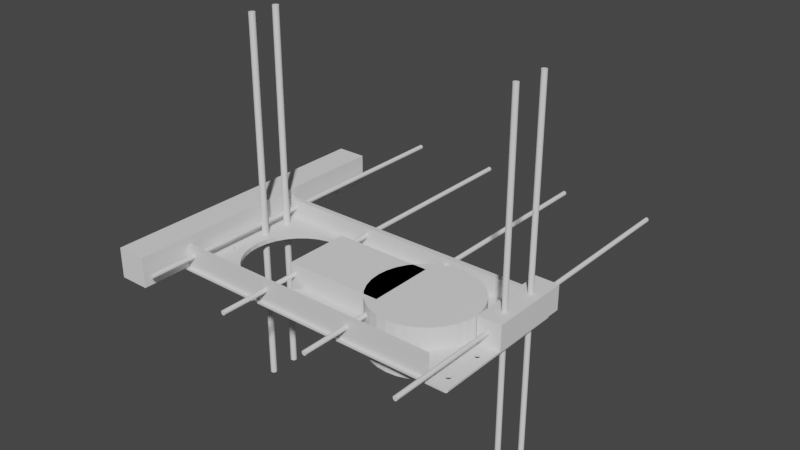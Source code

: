 # Source: centerconsoletop.blend  (saved by Blender 3.4.6; exported with 4.5.12 LTS)
import bpy
from mathutils import Matrix  # noqa: F401  (used for matrix-valued properties, if any)

bpy.ops.wm.read_factory_settings(use_empty=True)
scene = bpy.context.scene
scene.name = 'Scene'

# ---- collections
col_collection = bpy.data.collections.new('Collection'); scene.collection.children.link(col_collection)

# ---- materials (node trees are filled in below, after node groups)
mat_material = bpy.data.materials.new('Material')
mat_material.alpha_threshold = 0.0
mat_material.use_transparent_shadow = False
mat_material.line_color = (0.0, 0.0, 0.0, 1.0)

# ---- material node trees
mat_material.use_nodes = True; mat_material.node_tree.nodes.clear()
_N = mat_material.node_tree.nodes; _L = mat_material.node_tree.links
n0 = _N.new('ShaderNodeOutputMaterial'); n0.name = 'Material Output'; n0.location = (300, 300)
n1 = _N.new('ShaderNodeBsdfPrincipled'); n1.name = 'Principled BSDF'; n1.location = (10, 300)
n1.distribution = 'GGX'
n1.subsurface_method = 'RANDOM_WALK_SKIN'
n1.inputs[2].default_value = 0.4
n1.inputs[3].default_value = 1.45
n1.inputs[27].default_value = (0.0, 0.0, 0.0, 1.0)
n1.inputs[28].default_value = 1.0
_L.new(n1.outputs[0], n0.inputs[0])
n0.is_active_output = True

# ---- world
world_world = bpy.data.worlds.new('World'); scene.world = world_world
world_world.use_nodes = True; world_world.node_tree.nodes.clear()
_N = world_world.node_tree.nodes; _L = world_world.node_tree.links
n0 = _N.new('ShaderNodeOutputWorld'); n0.name = 'World Output'; n0.location = (300, 300)
n1 = _N.new('ShaderNodeBackground'); n1.name = 'Background'; n1.location = (10, 300)
n1.inputs[0].default_value = (0.05088, 0.05088, 0.05088, 1.0)
_L.new(n1.outputs[0], n0.inputs[0])
n0.is_active_output = True
world_world.color = (0.05088, 0.05088, 0.05088)
world_world.use_sun_shadow = False
world_world.sun_shadow_jitter_overblur = 0.0

# ---- meshes
me_cube = bpy.data.meshes.new('Cube')
me_cube.from_pydata([(1.975, 2.0, 0.2502), (1.975, 2.0, -0.2), (2.0, 0.0, 1.2), (2.0, 0.0, -0.2), (0.0, 2.0, 0.2502), (0.0, 2.0, -0.2), (0.0, 0.0, 1.2), (0.0, 0.0, -0.2), (0.0, 1.757, -0.2), (2.0, 1.768, 1.2), (0.0, 1.768, 1.2), (2.0, 1.757, -0.2), (0.0, 1.987, 0.4), (1.993, 1.987, -0.2), (0.0, 1.987, -0.2), (1.993, 1.987, 0.4), (0.0, 1.97, -0.2), (2.0, 1.909, 0.4), (4.768e-07, 1.909, 0.4), (2.0, 1.97, -0.2), (0.0, 1.987, 0.4065), (0.0, 2.0, 0.4065), (1.975, 2.0, 0.4065), (2.0, 1.909, 7.2), (2.0, 1.768, 7.2), (0.0, 1.768, 7.2), (1.993, 1.987, 0.4065), (4.768e-07, 1.909, 7.2), (1.908, 2.0, -0.2), (1.908, 0.0, 1.2), (1.908, 0.0, -0.2), (1.908, 2.0, 0.2502), (1.908, 1.757, -0.2), (1.908, 1.768, 1.2), (1.908, 1.987, -0.2), (1.908, 1.97, -0.2), (1.908, 1.987, 0.4), (1.908, 1.909, 0.4), (1.908, 2.0, 0.4065), (1.908, 1.768, 7.2), (1.908, 1.987, 0.4065), (1.908, 1.909, 7.2)], [], [(33, 10, 6, 29), (30, 29, 6, 7), (14, 12, 4, 5), (32, 11, 3, 30), (11, 9, 2, 3), (28, 31, 0, 1), (19, 17, 9, 11), (35, 19, 11, 32), (7, 6, 10, 8), (28, 1, 13, 34), (1, 0, 15, 13), (16, 18, 12, 14), (8, 10, 18, 16), (34, 13, 19, 35), (13, 15, 17, 19), (18, 10, 25, 27), (37, 17, 15, 36), (4, 12, 20, 21), (40, 26, 22, 38), (41, 27, 25, 39), (36, 15, 26, 40), (15, 0, 22, 26), (31, 4, 21, 38), (33, 9, 24, 39), (37, 18, 27, 41), (9, 17, 23, 24), (17, 37, 41, 23), (10, 33, 39, 25), (0, 31, 38, 22), (12, 36, 40, 20), (23, 41, 39, 24), (20, 40, 38, 21), (18, 37, 36, 12), (14, 34, 35, 16), (5, 28, 34, 14), (16, 35, 32, 8), (5, 4, 31, 28), (8, 32, 30, 7), (3, 2, 29, 30), (9, 33, 29, 2)])
_uv = me_cube.uv_layers.new(name='UVMap')
_uv.uv.foreach_set('vector', [0.6365, 0.625, 0.875, 0.625, 0.875, 0.75, 0.6365, 0.75, 0.375, 0.7615, 0.625, 0.7615, 0.625, 1.0, 0.375, 1.0, 0.375, 0.2144, 0.625, 0.2144, 0.625, 0.25, 0.375, 0.25, 0.3635, 0.625, 0.375, 0.625, 0.375, 0.75, 0.3635, 0.75, 0.375, 0.625, 0.625, 0.625, 0.625, 0.75, 0.375, 0.75, 0.375, 0.4885, 0.625, 0.4885, 0.625, 0.5, 0.375, 0.5, 0.375, 0.5673, 0.625, 0.5673, 0.625, 0.625, 0.375, 0.625, 0.3635, 0.5673, 0.375, 0.5673, 0.375, 0.625, 0.3635, 0.625, 0.375, 0.0, 0.625, 0.0, 0.625, 0.125, 0.375, 0.125, 0.3635, 0.5, 0.375, 0.5, 0.375, 0.5356, 0.3635, 0.5356, 0.375, 0.5, 0.625, 0.5, 0.625, 0.5356, 0.375, 0.5356, 0.375, 0.1827, 0.625, 0.1827, 0.625, 0.2144, 0.375, 0.2144, 0.375, 0.125, 0.625, 0.125, 0.625, 0.1827, 0.375, 0.1827, 0.3635, 0.5356, 0.375, 0.5356, 0.375, 0.5673, 0.3635, 0.5673, 0.375, 0.5356, 0.625, 0.5356, 0.625, 0.5673, 0.375, 0.5673, 0.625, 0.1827, 0.625, 0.125, 0.625, 0.125, 0.625, 0.1827, 0.625, 0.5496, 0.625, 0.5673, 0.625, 0.5356, 0.625, 0.5209, 0.625, 0.25, 0.625, 0.2144, 0.625, 0.2144, 0.625, 0.25, 0.625, 0.5209, 0.625, 0.5356, 0.625, 0.5, 0.625, 0.4885, 0.625, 0.5496, 0.625, 0.1827, 0.625, 0.125, 0.625, 0.602, 0.625, 0.5209, 0.625, 0.5356, 0.625, 0.5356, 0.625, 0.5209, 0.625, 0.5356, 0.625, 0.5, 0.625, 0.5, 0.625, 0.5356, 0.625, 0.4885, 0.625, 0.25, 0.625, 0.25, 0.625, 0.4885, 0.6365, 0.625, 0.625, 0.625, 0.625, 0.625, 0.6365, 0.625, 0.625, 0.5496, 0.625, 0.1827, 0.625, 0.1827, 0.625, 0.5496, 0.625, 0.625, 0.625, 0.5673, 0.625, 0.5673, 0.625, 0.625, 0.625, 0.5673, 0.625, 0.5496, 0.625, 0.5496, 0.625, 0.5673, 0.875, 0.625, 0.6365, 0.625, 0.6365, 0.625, 0.875, 0.625, 0.625, 0.5, 0.625, 0.4885, 0.625, 0.4885, 0.625, 0.5, 0.625, 0.2144, 0.625, 0.5209, 0.625, 0.5209, 0.625, 0.2144, 0.625, 0.5673, 0.625, 0.5496, 0.625, 0.602, 0.625, 0.625, 0.625, 0.2144, 0.625, 0.5209, 0.625, 0.4885, 0.625, 0.25, 0.625, 0.1827, 0.625, 0.5496, 0.625, 0.5209, 0.625, 0.2144, 0.125, 0.5356, 0.3635, 0.5356, 0.3635, 0.5673, 0.125, 0.5673, 0.125, 0.5, 0.3635, 0.5, 0.3635, 0.5356, 0.125, 0.5356, 0.125, 0.5673, 0.3635, 0.5673, 0.3635, 0.625, 0.125, 0.625, 0.375, 0.25, 0.625, 0.25, 0.625, 0.4885, 0.375, 0.4885, 0.125, 0.625, 0.3635, 0.625, 0.3635, 0.75, 0.125, 0.75, 0.375, 0.75, 0.625, 0.75, 0.625, 0.7615, 0.375, 0.7615, 0.625, 0.625, 0.6365, 0.625, 0.6365, 0.75, 0.625, 0.75])
me_cube.materials.append(mat_material)
me_cube.use_mirror_vertex_groups = False
me_cube.update()
me_cylinder = bpy.data.meshes.new('Cylinder')
me_cylinder.from_pydata([(0.0, 1.0, -1.0), (0.0, 1.0, 1.0), (0.1951, 0.9808, -1.0), (0.1951, 0.9808, 1.0), (0.3827, 0.9239, -1.0), (0.3827, 0.9239, 1.0), (0.5556, 0.8315, -1.0), (0.5556, 0.8315, 1.0), (0.7071, 0.7071, -1.0), (0.7071, 0.7071, 1.0), (0.8315, 0.5556, -1.0), (0.8315, 0.5556, 1.0), (0.9239, 0.3827, -1.0), (0.9239, 0.3827, 1.0), (0.9808, 0.1951, -1.0), (0.9808, 0.1951, 1.0), (1.0, -4.371e-08, -1.0), (1.0, -4.371e-08, 1.0), (0.9808, -0.1951, -1.0), (0.9808, -0.1951, 1.0), (0.9239, -0.3827, -1.0), (0.9239, -0.3827, 1.0), (0.8315, -0.5556, -1.0), (0.8315, -0.5556, 1.0), (0.7071, -0.7071, -1.0), (0.7071, -0.7071, 1.0), (0.5556, -0.8315, -1.0), (0.5556, -0.8315, 1.0), (0.3827, -0.9239, -1.0), (0.3827, -0.9239, 1.0), (0.1951, -0.9808, -1.0), (0.1951, -0.9808, 1.0), (-8.742e-08, -1.0, -1.0), (-8.742e-08, -1.0, 1.0), (-0.1951, -0.9808, -1.0), (-0.1951, -0.9808, 1.0), (-0.3827, -0.9239, -1.0), (-0.3827, -0.9239, 1.0), (-0.5556, -0.8315, -1.0), (-0.5556, -0.8315, 1.0), (-0.7071, -0.7071, -1.0), (-0.7071, -0.7071, 1.0), (-0.8315, -0.5556, -1.0), (-0.8315, -0.5556, 1.0), (-0.9239, -0.3827, -1.0), (-0.9239, -0.3827, 1.0), (-0.9808, -0.1951, -1.0), (-0.9808, -0.1951, 1.0), (-1.0, 1.192e-08, -1.0), (-1.0, 1.192e-08, 1.0), (-0.9808, 0.1951, -1.0), (-0.9808, 0.1951, 1.0), (-0.9239, 0.3827, -1.0), (-0.9239, 0.3827, 1.0), (-0.8315, 0.5556, -1.0), (-0.8315, 0.5556, 1.0), (-0.7071, 0.7071, -1.0), (-0.7071, 0.7071, 1.0), (-0.5556, 0.8315, -1.0), (-0.5556, 0.8315, 1.0), (-0.3827, 0.9239, -1.0), (-0.3827, 0.9239, 1.0), (-0.1951, 0.9808, -1.0), (-0.1951, 0.9808, 1.0)], [], [(0, 1, 3, 2), (2, 3, 5, 4), (4, 5, 7, 6), (6, 7, 9, 8), (8, 9, 11, 10), (10, 11, 13, 12), (12, 13, 15, 14), (14, 15, 17, 16), (16, 17, 19, 18), (18, 19, 21, 20), (20, 21, 23, 22), (22, 23, 25, 24), (24, 25, 27, 26), (26, 27, 29, 28), (28, 29, 31, 30), (30, 31, 33, 32), (32, 33, 35, 34), (34, 35, 37, 36), (36, 37, 39, 38), (38, 39, 41, 40), (40, 41, 43, 42), (42, 43, 45, 44), (44, 45, 47, 46), (46, 47, 49, 48), (48, 49, 51, 50), (50, 51, 53, 52), (52, 53, 55, 54), (54, 55, 57, 56), (56, 57, 59, 58), (58, 59, 61, 60), (3, 1, 63, 61, 59, 57, 55, 53, 51, 49, 47, 45, 43, 41, 39, 37, 35, 33, 31, 29, 27, 25, 23, 21, 19, 17, 15, 13, 11, 9, 7, 5), (60, 61, 63, 62), (62, 63, 1, 0), (0, 2, 4, 6, 8, 10, 12, 14, 16, 18, 20, 22, 24, 26, 28, 30, 32, 34, 36, 38, 40, 42, 44, 46, 48, 50, 52, 54, 56, 58, 60, 62)])
_uv = me_cylinder.uv_layers.new(name='UVMap')
_uv.uv.foreach_set('vector', [1.0, 0.5, 1.0, 1.0, 0.9688, 1.0, 0.9688, 0.5, 0.9688, 0.5, 0.9688, 1.0, 0.9375, 1.0, 0.9375, 0.5, 0.9375, 0.5, 0.9375, 1.0, 0.9062, 1.0, 0.9062, 0.5, 0.9062, 0.5, 0.9062, 1.0, 0.875, 1.0, 0.875, 0.5, 0.875, 0.5, 0.875, 1.0, 0.8438, 1.0, 0.8438, 0.5, 0.8438, 0.5, 0.8438, 1.0, 0.8125, 1.0, 0.8125, 0.5, 0.8125, 0.5, 0.8125, 1.0, 0.7812, 1.0, 0.7812, 0.5, 0.7812, 0.5, 0.7812, 1.0, 0.75, 1.0, 0.75, 0.5, 0.75, 0.5, 0.75, 1.0, 0.7188, 1.0, 0.7188, 0.5, 0.7188, 0.5, 0.7188, 1.0, 0.6875, 1.0, 0.6875, 0.5, 0.6875, 0.5, 0.6875, 1.0, 0.6562, 1.0, 0.6562, 0.5, 0.6562, 0.5, 0.6562, 1.0, 0.625, 1.0, 0.625, 0.5, 0.625, 0.5, 0.625, 1.0, 0.5938, 1.0, 0.5938, 0.5, 0.5938, 0.5, 0.5938, 1.0, 0.5625, 1.0, 0.5625, 0.5, 0.5625, 0.5, 0.5625, 1.0, 0.5312, 1.0, 0.5312, 0.5, 0.5312, 0.5, 0.5312, 1.0, 0.5, 1.0, 0.5, 0.5, 0.5, 0.5, 0.5, 1.0, 0.4688, 1.0, 0.4688, 0.5, 0.4688, 0.5, 0.4688, 1.0, 0.4375, 1.0, 0.4375, 0.5, 0.4375, 0.5, 0.4375, 1.0, 0.4062, 1.0, 0.4062, 0.5, 0.4062, 0.5, 0.4062, 1.0, 0.375, 1.0, 0.375, 0.5, 0.375, 0.5, 0.375, 1.0, 0.3438, 1.0, 0.3438, 0.5, 0.3438, 0.5, 0.3438, 1.0, 0.3125, 1.0, 0.3125, 0.5, 0.3125, 0.5, 0.3125, 1.0, 0.2812, 1.0, 0.2812, 0.5, 0.2812, 0.5, 0.2812, 1.0, 0.25, 1.0, 0.25, 0.5, 0.25, 0.5, 0.25, 1.0, 0.2188, 1.0, 0.2188, 0.5, 0.2188, 0.5, 0.2188, 1.0, 0.1875, 1.0, 0.1875, 0.5, 0.1875, 0.5, 0.1875, 1.0, 0.1562, 1.0, 0.1562, 0.5, 0.1562, 0.5, 0.1562, 1.0, 0.125, 1.0, 0.125, 0.5, 0.125, 0.5, 0.125, 1.0, 0.09375, 1.0, 0.09375, 0.5, 0.09375, 0.5, 0.09375, 1.0, 0.0625, 1.0, 0.0625, 0.5, 0.2968, 0.4854, 0.25, 0.49, 0.2032, 0.4854, 0.1582, 0.4717, 0.1167, 0.4496, 0.08029, 0.4197, 0.05045, 0.3833, 0.02827, 0.3418, 0.01461, 0.2968, 0.01, 0.25, 0.01461, 0.2032, 0.02827, 0.1582, 0.05045, 0.1167, 0.08029, 0.08029, 0.1167, 0.05045, 0.1582, 0.02827, 0.2032, 0.01461, 0.25, 0.01, 0.2968, 0.01461, 0.3418, 0.02827, 0.3833, 0.05045, 0.4197, 0.08029, 0.4496, 0.1167, 0.4717, 0.1582, 0.4854, 0.2032, 0.49, 0.25, 0.4854, 0.2968, 0.4717, 0.3418, 0.4496, 0.3833, 0.4197, 0.4197, 0.3833, 0.4496, 0.3418, 0.4717, 0.0625, 0.5, 0.0625, 1.0, 0.03125, 1.0, 0.03125, 0.5, 0.03125, 0.5, 0.03125, 1.0, 0.0, 1.0, 0.0, 0.5, 0.75, 0.49, 0.7968, 0.4854, 0.8418, 0.4717, 0.8833, 0.4496, 0.9197, 0.4197, 0.9496, 0.3833, 0.9717, 0.3418, 0.9854, 0.2968, 0.99, 0.25, 0.9854, 0.2032, 0.9717, 0.1582, 0.9496, 0.1167, 0.9197, 0.08029, 0.8833, 0.05045, 0.8418, 0.02827, 0.7968, 0.01461, 0.75, 0.01, 0.7032, 0.01461, 0.6582, 0.02827, 0.6167, 0.05045, 0.5803, 0.08029, 0.5504, 0.1167, 0.5283, 0.1582, 0.5146, 0.2032, 0.51, 0.25, 0.5146, 0.2968, 0.5283, 0.3418, 0.5504, 0.3833, 0.5803, 0.4197, 0.6167, 0.4496, 0.6582, 0.4717, 0.7032, 0.4854])
me_cylinder.update()
me_cube_001 = bpy.data.meshes.new('Cube.001')
me_cube_001.from_pydata([(-1.0, -1.0, -1.0), (-1.0, -1.0, 1.0), (-1.0, 1.0, -1.0), (-1.0, 1.0, 1.0), (1.0, -1.0, -1.0), (1.0, -1.0, 1.0), (1.0, 1.0, -1.0), (1.0, 1.0, 1.0)], [], [(0, 1, 3, 2), (2, 3, 7, 6), (6, 7, 5, 4), (4, 5, 1, 0), (2, 6, 4, 0), (7, 3, 1, 5)])
_uv = me_cube_001.uv_layers.new(name='UVMap')
_uv.uv.foreach_set('vector', [0.375, 0.0, 0.625, 0.0, 0.625, 0.25, 0.375, 0.25, 0.375, 0.25, 0.625, 0.25, 0.625, 0.5, 0.375, 0.5, 0.375, 0.5, 0.625, 0.5, 0.625, 0.75, 0.375, 0.75, 0.375, 0.75, 0.625, 0.75, 0.625, 1.0, 0.375, 1.0, 0.125, 0.5, 0.375, 0.5, 0.375, 0.75, 0.125, 0.75, 0.625, 0.5, 0.875, 0.5, 0.875, 0.75, 0.625, 0.75])
me_cube_001.update()
me_cylinder_001 = bpy.data.meshes.new('Cylinder.001')
me_cylinder_001.from_pydata([(0.0, 1.0, -1.0), (0.0, 1.0, 1.0), (0.1951, 0.9808, -1.0), (0.1951, 0.9808, 1.0), (0.3827, 0.9239, -1.0), (0.3827, 0.9239, 1.0), (0.5556, 0.8315, -1.0), (0.5556, 0.8315, 1.0), (0.7071, 0.7071, -1.0), (0.7071, 0.7071, 1.0), (0.8315, 0.5556, -1.0), (0.8315, 0.5556, 1.0), (0.9239, 0.3827, -1.0), (0.9239, 0.3827, 1.0), (0.9808, 0.1951, -1.0), (0.9808, 0.1951, 1.0), (1.0, -4.371e-08, -1.0), (1.0, -4.371e-08, 1.0), (0.9808, -0.1951, -1.0), (0.9808, -0.1951, 1.0), (0.9239, -0.3827, -1.0), (0.9239, -0.3827, 1.0), (0.8315, -0.5556, -1.0), (0.8315, -0.5556, 1.0), (0.7071, -0.7071, -1.0), (0.7071, -0.7071, 1.0), (0.5556, -0.8315, -1.0), (0.5556, -0.8315, 1.0), (0.3827, -0.9239, -1.0), (0.3827, -0.9239, 1.0), (0.1951, -0.9808, -1.0), (0.1951, -0.9808, 1.0), (-8.742e-08, -1.0, -1.0), (-8.742e-08, -1.0, 1.0), (-0.1951, -0.9808, -1.0), (-0.1951, -0.9808, 1.0), (-0.3827, -0.9239, -1.0), (-0.3827, -0.9239, 1.0), (-0.5556, -0.8315, -1.0), (-0.5556, -0.8315, 1.0), (-0.7071, -0.7071, -1.0), (-0.7071, -0.7071, 1.0), (-0.8315, -0.5556, -1.0), (-0.8315, -0.5556, 1.0), (-0.9239, -0.3827, -1.0), (-0.9239, -0.3827, 1.0), (-0.9808, -0.1951, -1.0), (-0.9808, -0.1951, 1.0), (-1.0, 1.192e-08, -1.0), (-1.0, 1.192e-08, 1.0), (-0.9808, 0.1951, -1.0), (-0.9808, 0.1951, 1.0), (-0.9239, 0.3827, -1.0), (-0.9239, 0.3827, 1.0), (-0.8315, 0.5556, -1.0), (-0.8315, 0.5556, 1.0), (-0.7071, 0.7071, -1.0), (-0.7071, 0.7071, 1.0), (-0.5556, 0.8315, -1.0), (-0.5556, 0.8315, 1.0), (-0.3827, 0.9239, -1.0), (-0.3827, 0.9239, 1.0), (-0.1951, 0.9808, -1.0), (-0.1951, 0.9808, 1.0)], [], [(0, 1, 3, 2), (2, 3, 5, 4), (4, 5, 7, 6), (6, 7, 9, 8), (8, 9, 11, 10), (10, 11, 13, 12), (12, 13, 15, 14), (14, 15, 17, 16), (16, 17, 19, 18), (18, 19, 21, 20), (20, 21, 23, 22), (22, 23, 25, 24), (24, 25, 27, 26), (26, 27, 29, 28), (28, 29, 31, 30), (30, 31, 33, 32), (32, 33, 35, 34), (34, 35, 37, 36), (36, 37, 39, 38), (38, 39, 41, 40), (40, 41, 43, 42), (42, 43, 45, 44), (44, 45, 47, 46), (46, 47, 49, 48), (48, 49, 51, 50), (50, 51, 53, 52), (52, 53, 55, 54), (54, 55, 57, 56), (56, 57, 59, 58), (58, 59, 61, 60), (3, 1, 63, 61, 59, 57, 55, 53, 51, 49, 47, 45, 43, 41, 39, 37, 35, 33, 31, 29, 27, 25, 23, 21, 19, 17, 15, 13, 11, 9, 7, 5), (60, 61, 63, 62), (62, 63, 1, 0), (0, 2, 4, 6, 8, 10, 12, 14, 16, 18, 20, 22, 24, 26, 28, 30, 32, 34, 36, 38, 40, 42, 44, 46, 48, 50, 52, 54, 56, 58, 60, 62)])
_uv = me_cylinder_001.uv_layers.new(name='UVMap')
_uv.uv.foreach_set('vector', [1.0, 0.5, 1.0, 1.0, 0.9688, 1.0, 0.9688, 0.5, 0.9688, 0.5, 0.9688, 1.0, 0.9375, 1.0, 0.9375, 0.5, 0.9375, 0.5, 0.9375, 1.0, 0.9062, 1.0, 0.9062, 0.5, 0.9062, 0.5, 0.9062, 1.0, 0.875, 1.0, 0.875, 0.5, 0.875, 0.5, 0.875, 1.0, 0.8438, 1.0, 0.8438, 0.5, 0.8438, 0.5, 0.8438, 1.0, 0.8125, 1.0, 0.8125, 0.5, 0.8125, 0.5, 0.8125, 1.0, 0.7812, 1.0, 0.7812, 0.5, 0.7812, 0.5, 0.7812, 1.0, 0.75, 1.0, 0.75, 0.5, 0.75, 0.5, 0.75, 1.0, 0.7188, 1.0, 0.7188, 0.5, 0.7188, 0.5, 0.7188, 1.0, 0.6875, 1.0, 0.6875, 0.5, 0.6875, 0.5, 0.6875, 1.0, 0.6562, 1.0, 0.6562, 0.5, 0.6562, 0.5, 0.6562, 1.0, 0.625, 1.0, 0.625, 0.5, 0.625, 0.5, 0.625, 1.0, 0.5938, 1.0, 0.5938, 0.5, 0.5938, 0.5, 0.5938, 1.0, 0.5625, 1.0, 0.5625, 0.5, 0.5625, 0.5, 0.5625, 1.0, 0.5312, 1.0, 0.5312, 0.5, 0.5312, 0.5, 0.5312, 1.0, 0.5, 1.0, 0.5, 0.5, 0.5, 0.5, 0.5, 1.0, 0.4688, 1.0, 0.4688, 0.5, 0.4688, 0.5, 0.4688, 1.0, 0.4375, 1.0, 0.4375, 0.5, 0.4375, 0.5, 0.4375, 1.0, 0.4062, 1.0, 0.4062, 0.5, 0.4062, 0.5, 0.4062, 1.0, 0.375, 1.0, 0.375, 0.5, 0.375, 0.5, 0.375, 1.0, 0.3438, 1.0, 0.3438, 0.5, 0.3438, 0.5, 0.3438, 1.0, 0.3125, 1.0, 0.3125, 0.5, 0.3125, 0.5, 0.3125, 1.0, 0.2812, 1.0, 0.2812, 0.5, 0.2812, 0.5, 0.2812, 1.0, 0.25, 1.0, 0.25, 0.5, 0.25, 0.5, 0.25, 1.0, 0.2188, 1.0, 0.2188, 0.5, 0.2188, 0.5, 0.2188, 1.0, 0.1875, 1.0, 0.1875, 0.5, 0.1875, 0.5, 0.1875, 1.0, 0.1562, 1.0, 0.1562, 0.5, 0.1562, 0.5, 0.1562, 1.0, 0.125, 1.0, 0.125, 0.5, 0.125, 0.5, 0.125, 1.0, 0.09375, 1.0, 0.09375, 0.5, 0.09375, 0.5, 0.09375, 1.0, 0.0625, 1.0, 0.0625, 0.5, 0.2968, 0.4854, 0.25, 0.49, 0.2032, 0.4854, 0.1582, 0.4717, 0.1167, 0.4496, 0.08029, 0.4197, 0.05045, 0.3833, 0.02827, 0.3418, 0.01461, 0.2968, 0.01, 0.25, 0.01461, 0.2032, 0.02827, 0.1582, 0.05045, 0.1167, 0.08029, 0.08029, 0.1167, 0.05045, 0.1582, 0.02827, 0.2032, 0.01461, 0.25, 0.01, 0.2968, 0.01461, 0.3418, 0.02827, 0.3833, 0.05045, 0.4197, 0.08029, 0.4496, 0.1167, 0.4717, 0.1582, 0.4854, 0.2032, 0.49, 0.25, 0.4854, 0.2968, 0.4717, 0.3418, 0.4496, 0.3833, 0.4197, 0.4197, 0.3833, 0.4496, 0.3418, 0.4717, 0.0625, 0.5, 0.0625, 1.0, 0.03125, 1.0, 0.03125, 0.5, 0.03125, 0.5, 0.03125, 1.0, 0.0, 1.0, 0.0, 0.5, 0.75, 0.49, 0.7968, 0.4854, 0.8418, 0.4717, 0.8833, 0.4496, 0.9197, 0.4197, 0.9496, 0.3833, 0.9717, 0.3418, 0.9854, 0.2968, 0.99, 0.25, 0.9854, 0.2032, 0.9717, 0.1582, 0.9496, 0.1167, 0.9197, 0.08029, 0.8833, 0.05045, 0.8418, 0.02827, 0.7968, 0.01461, 0.75, 0.01, 0.7032, 0.01461, 0.6582, 0.02827, 0.6167, 0.05045, 0.5803, 0.08029, 0.5504, 0.1167, 0.5283, 0.1582, 0.5146, 0.2032, 0.51, 0.25, 0.5146, 0.2968, 0.5283, 0.3418, 0.5504, 0.3833, 0.5803, 0.4197, 0.6167, 0.4496, 0.6582, 0.4717, 0.7032, 0.4854])
me_cylinder_001.update()
me_cube_003 = bpy.data.meshes.new('Cube.003')
me_cube_003.from_pydata([(-2.375, 0.0, 0.0), (-2.375, 0.0, 2.0), (-2.375, 2.611, 0.0), (-2.375, 2.611, 2.0), (0.0, 0.0, 0.0), (0.0, 0.0, 2.0), (0.0, 2.611, 0.0), (0.0, 2.611, 2.0)], [], [(0, 1, 3, 2), (2, 3, 7, 6), (6, 7, 5, 4), (4, 5, 1, 0), (2, 6, 4, 0), (7, 3, 1, 5)])
_uv = me_cube_003.uv_layers.new(name='UVMap')
_uv.uv.foreach_set('vector', [0.375, 0.0, 0.625, 0.0, 0.625, 0.25, 0.375, 0.25, 0.375, 0.25, 0.625, 0.25, 0.625, 0.5, 0.375, 0.5, 0.375, 0.5, 0.625, 0.5, 0.625, 0.75, 0.375, 0.75, 0.375, 0.75, 0.625, 0.75, 0.625, 1.0, 0.375, 1.0, 0.125, 0.5, 0.375, 0.5, 0.375, 0.75, 0.125, 0.75, 0.625, 0.5, 0.875, 0.5, 0.875, 0.75, 0.625, 0.75])
me_cube_003.update()
me_cylinder_002 = bpy.data.meshes.new('Cylinder.002')
me_cylinder_002.from_pydata([(0.0, 1.0, -1.0), (0.0, 1.0, 1.0), (0.1951, 0.9808, -1.0), (0.1951, 0.9808, 1.0), (0.3827, 0.9239, -1.0), (0.3827, 0.9239, 1.0), (0.5556, 0.8315, -1.0), (0.5556, 0.8315, 1.0), (0.7071, 0.7071, -1.0), (0.7071, 0.7071, 1.0), (0.8315, 0.5556, -1.0), (0.8315, 0.5556, 1.0), (0.9239, 0.3827, -1.0), (0.9239, 0.3827, 1.0), (0.9808, 0.1951, -1.0), (0.9808, 0.1951, 1.0), (1.0, -4.371e-08, -1.0), (1.0, -4.371e-08, 1.0), (0.9808, -0.1951, -1.0), (0.9808, -0.1951, 1.0), (0.9239, -0.3827, -1.0), (0.9239, -0.3827, 1.0), (0.8315, -0.5556, -1.0), (0.8315, -0.5556, 1.0), (0.7071, -0.7071, -1.0), (0.7071, -0.7071, 1.0), (0.5556, -0.8315, -1.0), (0.5556, -0.8315, 1.0), (0.3827, -0.9239, -1.0), (0.3827, -0.9239, 1.0), (0.1951, -0.9808, -1.0), (0.1951, -0.9808, 1.0), (-8.742e-08, -1.0, -1.0), (-8.742e-08, -1.0, 1.0), (-0.1951, -0.9808, -1.0), (-0.1951, -0.9808, 1.0), (-0.3827, -0.9239, -1.0), (-0.3827, -0.9239, 1.0), (-0.5556, -0.8315, -1.0), (-0.5556, -0.8315, 1.0), (-0.7071, -0.7071, -1.0), (-0.7071, -0.7071, 1.0), (-0.8315, -0.5556, -1.0), (-0.8315, -0.5556, 1.0), (-0.9239, -0.3827, -1.0), (-0.9239, -0.3827, 1.0), (-0.9808, -0.1951, -1.0), (-0.9808, -0.1951, 1.0), (-1.0, 1.192e-08, -1.0), (-1.0, 1.192e-08, 1.0), (-0.9808, 0.1951, -1.0), (-0.9808, 0.1951, 1.0), (-0.9239, 0.3827, -1.0), (-0.9239, 0.3827, 1.0), (-0.8315, 0.5556, -1.0), (-0.8315, 0.5556, 1.0), (-0.7071, 0.7071, -1.0), (-0.7071, 0.7071, 1.0), (-0.5556, 0.8315, -1.0), (-0.5556, 0.8315, 1.0), (-0.3827, 0.9239, -1.0), (-0.3827, 0.9239, 1.0), (-0.1951, 0.9808, -1.0), (-0.1951, 0.9808, 1.0)], [], [(0, 1, 3, 2), (2, 3, 5, 4), (4, 5, 7, 6), (6, 7, 9, 8), (8, 9, 11, 10), (10, 11, 13, 12), (12, 13, 15, 14), (14, 15, 17, 16), (16, 17, 19, 18), (18, 19, 21, 20), (20, 21, 23, 22), (22, 23, 25, 24), (24, 25, 27, 26), (26, 27, 29, 28), (28, 29, 31, 30), (30, 31, 33, 32), (32, 33, 35, 34), (34, 35, 37, 36), (36, 37, 39, 38), (38, 39, 41, 40), (40, 41, 43, 42), (42, 43, 45, 44), (44, 45, 47, 46), (46, 47, 49, 48), (48, 49, 51, 50), (50, 51, 53, 52), (52, 53, 55, 54), (54, 55, 57, 56), (56, 57, 59, 58), (58, 59, 61, 60), (3, 1, 63, 61, 59, 57, 55, 53, 51, 49, 47, 45, 43, 41, 39, 37, 35, 33, 31, 29, 27, 25, 23, 21, 19, 17, 15, 13, 11, 9, 7, 5), (60, 61, 63, 62), (62, 63, 1, 0), (0, 2, 4, 6, 8, 10, 12, 14, 16, 18, 20, 22, 24, 26, 28, 30, 32, 34, 36, 38, 40, 42, 44, 46, 48, 50, 52, 54, 56, 58, 60, 62)])
_uv = me_cylinder_002.uv_layers.new(name='UVMap')
_uv.uv.foreach_set('vector', [1.0, 0.5, 1.0, 1.0, 0.9688, 1.0, 0.9688, 0.5, 0.9688, 0.5, 0.9688, 1.0, 0.9375, 1.0, 0.9375, 0.5, 0.9375, 0.5, 0.9375, 1.0, 0.9062, 1.0, 0.9062, 0.5, 0.9062, 0.5, 0.9062, 1.0, 0.875, 1.0, 0.875, 0.5, 0.875, 0.5, 0.875, 1.0, 0.8438, 1.0, 0.8438, 0.5, 0.8438, 0.5, 0.8438, 1.0, 0.8125, 1.0, 0.8125, 0.5, 0.8125, 0.5, 0.8125, 1.0, 0.7812, 1.0, 0.7812, 0.5, 0.7812, 0.5, 0.7812, 1.0, 0.75, 1.0, 0.75, 0.5, 0.75, 0.5, 0.75, 1.0, 0.7188, 1.0, 0.7188, 0.5, 0.7188, 0.5, 0.7188, 1.0, 0.6875, 1.0, 0.6875, 0.5, 0.6875, 0.5, 0.6875, 1.0, 0.6562, 1.0, 0.6562, 0.5, 0.6562, 0.5, 0.6562, 1.0, 0.625, 1.0, 0.625, 0.5, 0.625, 0.5, 0.625, 1.0, 0.5938, 1.0, 0.5938, 0.5, 0.5938, 0.5, 0.5938, 1.0, 0.5625, 1.0, 0.5625, 0.5, 0.5625, 0.5, 0.5625, 1.0, 0.5312, 1.0, 0.5312, 0.5, 0.5312, 0.5, 0.5312, 1.0, 0.5, 1.0, 0.5, 0.5, 0.5, 0.5, 0.5, 1.0, 0.4688, 1.0, 0.4688, 0.5, 0.4688, 0.5, 0.4688, 1.0, 0.4375, 1.0, 0.4375, 0.5, 0.4375, 0.5, 0.4375, 1.0, 0.4062, 1.0, 0.4062, 0.5, 0.4062, 0.5, 0.4062, 1.0, 0.375, 1.0, 0.375, 0.5, 0.375, 0.5, 0.375, 1.0, 0.3438, 1.0, 0.3438, 0.5, 0.3438, 0.5, 0.3438, 1.0, 0.3125, 1.0, 0.3125, 0.5, 0.3125, 0.5, 0.3125, 1.0, 0.2812, 1.0, 0.2812, 0.5, 0.2812, 0.5, 0.2812, 1.0, 0.25, 1.0, 0.25, 0.5, 0.25, 0.5, 0.25, 1.0, 0.2188, 1.0, 0.2188, 0.5, 0.2188, 0.5, 0.2188, 1.0, 0.1875, 1.0, 0.1875, 0.5, 0.1875, 0.5, 0.1875, 1.0, 0.1562, 1.0, 0.1562, 0.5, 0.1562, 0.5, 0.1562, 1.0, 0.125, 1.0, 0.125, 0.5, 0.125, 0.5, 0.125, 1.0, 0.09375, 1.0, 0.09375, 0.5, 0.09375, 0.5, 0.09375, 1.0, 0.0625, 1.0, 0.0625, 0.5, 0.2968, 0.4854, 0.25, 0.49, 0.2032, 0.4854, 0.1582, 0.4717, 0.1167, 0.4496, 0.08029, 0.4197, 0.05045, 0.3833, 0.02827, 0.3418, 0.01461, 0.2968, 0.01, 0.25, 0.01461, 0.2032, 0.02827, 0.1582, 0.05045, 0.1167, 0.08029, 0.08029, 0.1167, 0.05045, 0.1582, 0.02827, 0.2032, 0.01461, 0.25, 0.01, 0.2968, 0.01461, 0.3418, 0.02827, 0.3833, 0.05045, 0.4197, 0.08029, 0.4496, 0.1167, 0.4717, 0.1582, 0.4854, 0.2032, 0.49, 0.25, 0.4854, 0.2968, 0.4717, 0.3418, 0.4496, 0.3833, 0.4197, 0.4197, 0.3833, 0.4496, 0.3418, 0.4717, 0.0625, 0.5, 0.0625, 1.0, 0.03125, 1.0, 0.03125, 0.5, 0.03125, 0.5, 0.03125, 1.0, 0.0, 1.0, 0.0, 0.5, 0.75, 0.49, 0.7968, 0.4854, 0.8418, 0.4717, 0.8833, 0.4496, 0.9197, 0.4197, 0.9496, 0.3833, 0.9717, 0.3418, 0.9854, 0.2968, 0.99, 0.25, 0.9854, 0.2032, 0.9717, 0.1582, 0.9496, 0.1167, 0.9197, 0.08029, 0.8833, 0.05045, 0.8418, 0.02827, 0.7968, 0.01461, 0.75, 0.01, 0.7032, 0.01461, 0.6582, 0.02827, 0.6167, 0.05045, 0.5803, 0.08029, 0.5504, 0.1167, 0.5283, 0.1582, 0.5146, 0.2032, 0.51, 0.25, 0.5146, 0.2968, 0.5283, 0.3418, 0.5504, 0.3833, 0.5803, 0.4197, 0.6167, 0.4496, 0.6582, 0.4717, 0.7032, 0.4854])
me_cylinder_002.update()
me_cylinder_003 = bpy.data.meshes.new('Cylinder.003')
me_cylinder_003.from_pydata([(0.0, 1.0, -1.0), (0.0, 1.0, 1.0), (0.1951, 0.9808, -1.0), (0.1951, 0.9808, 1.0), (0.3827, 0.9239, -1.0), (0.3827, 0.9239, 1.0), (0.5556, 0.8315, -1.0), (0.5556, 0.8315, 1.0), (0.7071, 0.7071, -1.0), (0.7071, 0.7071, 1.0), (0.8315, 0.5556, -1.0), (0.8315, 0.5556, 1.0), (0.9239, 0.3827, -1.0), (0.9239, 0.3827, 1.0), (0.9808, 0.1951, -1.0), (0.9808, 0.1951, 1.0), (1.0, -4.371e-08, -1.0), (1.0, -4.371e-08, 1.0), (0.9808, -0.1951, -1.0), (0.9808, -0.1951, 1.0), (0.9239, -0.3827, -1.0), (0.9239, -0.3827, 1.0), (0.8315, -0.5556, -1.0), (0.8315, -0.5556, 1.0), (0.7071, -0.7071, -1.0), (0.7071, -0.7071, 1.0), (0.5556, -0.8315, -1.0), (0.5556, -0.8315, 1.0), (0.3827, -0.9239, -1.0), (0.3827, -0.9239, 1.0), (0.1951, -0.9808, -1.0), (0.1951, -0.9808, 1.0), (-8.742e-08, -1.0, -1.0), (-8.742e-08, -1.0, 1.0), (-0.1951, -0.9808, -1.0), (-0.1951, -0.9808, 1.0), (-0.3827, -0.9239, -1.0), (-0.3827, -0.9239, 1.0), (-0.5556, -0.8315, -1.0), (-0.5556, -0.8315, 1.0), (-0.7071, -0.7071, -1.0), (-0.7071, -0.7071, 1.0), (-0.8315, -0.5556, -1.0), (-0.8315, -0.5556, 1.0), (-0.9239, -0.3827, -1.0), (-0.9239, -0.3827, 1.0), (-0.9808, -0.1951, -1.0), (-0.9808, -0.1951, 1.0), (-1.0, 1.192e-08, -1.0), (-1.0, 1.192e-08, 1.0), (-0.9808, 0.1951, -1.0), (-0.9808, 0.1951, 1.0), (-0.9239, 0.3827, -1.0), (-0.9239, 0.3827, 1.0), (-0.8315, 0.5556, -1.0), (-0.8315, 0.5556, 1.0), (-0.7071, 0.7071, -1.0), (-0.7071, 0.7071, 1.0), (-0.5556, 0.8315, -1.0), (-0.5556, 0.8315, 1.0), (-0.3827, 0.9239, -1.0), (-0.3827, 0.9239, 1.0), (-0.1951, 0.9808, -1.0), (-0.1951, 0.9808, 1.0)], [], [(0, 1, 3, 2), (2, 3, 5, 4), (4, 5, 7, 6), (6, 7, 9, 8), (8, 9, 11, 10), (10, 11, 13, 12), (12, 13, 15, 14), (14, 15, 17, 16), (16, 17, 19, 18), (18, 19, 21, 20), (20, 21, 23, 22), (22, 23, 25, 24), (24, 25, 27, 26), (26, 27, 29, 28), (28, 29, 31, 30), (30, 31, 33, 32), (32, 33, 35, 34), (34, 35, 37, 36), (36, 37, 39, 38), (38, 39, 41, 40), (40, 41, 43, 42), (42, 43, 45, 44), (44, 45, 47, 46), (46, 47, 49, 48), (48, 49, 51, 50), (50, 51, 53, 52), (52, 53, 55, 54), (54, 55, 57, 56), (56, 57, 59, 58), (58, 59, 61, 60), (3, 1, 63, 61, 59, 57, 55, 53, 51, 49, 47, 45, 43, 41, 39, 37, 35, 33, 31, 29, 27, 25, 23, 21, 19, 17, 15, 13, 11, 9, 7, 5), (60, 61, 63, 62), (62, 63, 1, 0), (0, 2, 4, 6, 8, 10, 12, 14, 16, 18, 20, 22, 24, 26, 28, 30, 32, 34, 36, 38, 40, 42, 44, 46, 48, 50, 52, 54, 56, 58, 60, 62)])
_uv = me_cylinder_003.uv_layers.new(name='UVMap')
_uv.uv.foreach_set('vector', [1.0, 0.5, 1.0, 1.0, 0.9688, 1.0, 0.9688, 0.5, 0.9688, 0.5, 0.9688, 1.0, 0.9375, 1.0, 0.9375, 0.5, 0.9375, 0.5, 0.9375, 1.0, 0.9062, 1.0, 0.9062, 0.5, 0.9062, 0.5, 0.9062, 1.0, 0.875, 1.0, 0.875, 0.5, 0.875, 0.5, 0.875, 1.0, 0.8438, 1.0, 0.8438, 0.5, 0.8438, 0.5, 0.8438, 1.0, 0.8125, 1.0, 0.8125, 0.5, 0.8125, 0.5, 0.8125, 1.0, 0.7812, 1.0, 0.7812, 0.5, 0.7812, 0.5, 0.7812, 1.0, 0.75, 1.0, 0.75, 0.5, 0.75, 0.5, 0.75, 1.0, 0.7188, 1.0, 0.7188, 0.5, 0.7188, 0.5, 0.7188, 1.0, 0.6875, 1.0, 0.6875, 0.5, 0.6875, 0.5, 0.6875, 1.0, 0.6562, 1.0, 0.6562, 0.5, 0.6562, 0.5, 0.6562, 1.0, 0.625, 1.0, 0.625, 0.5, 0.625, 0.5, 0.625, 1.0, 0.5938, 1.0, 0.5938, 0.5, 0.5938, 0.5, 0.5938, 1.0, 0.5625, 1.0, 0.5625, 0.5, 0.5625, 0.5, 0.5625, 1.0, 0.5312, 1.0, 0.5312, 0.5, 0.5312, 0.5, 0.5312, 1.0, 0.5, 1.0, 0.5, 0.5, 0.5, 0.5, 0.5, 1.0, 0.4688, 1.0, 0.4688, 0.5, 0.4688, 0.5, 0.4688, 1.0, 0.4375, 1.0, 0.4375, 0.5, 0.4375, 0.5, 0.4375, 1.0, 0.4062, 1.0, 0.4062, 0.5, 0.4062, 0.5, 0.4062, 1.0, 0.375, 1.0, 0.375, 0.5, 0.375, 0.5, 0.375, 1.0, 0.3438, 1.0, 0.3438, 0.5, 0.3438, 0.5, 0.3438, 1.0, 0.3125, 1.0, 0.3125, 0.5, 0.3125, 0.5, 0.3125, 1.0, 0.2812, 1.0, 0.2812, 0.5, 0.2812, 0.5, 0.2812, 1.0, 0.25, 1.0, 0.25, 0.5, 0.25, 0.5, 0.25, 1.0, 0.2188, 1.0, 0.2188, 0.5, 0.2188, 0.5, 0.2188, 1.0, 0.1875, 1.0, 0.1875, 0.5, 0.1875, 0.5, 0.1875, 1.0, 0.1562, 1.0, 0.1562, 0.5, 0.1562, 0.5, 0.1562, 1.0, 0.125, 1.0, 0.125, 0.5, 0.125, 0.5, 0.125, 1.0, 0.09375, 1.0, 0.09375, 0.5, 0.09375, 0.5, 0.09375, 1.0, 0.0625, 1.0, 0.0625, 0.5, 0.2968, 0.4854, 0.25, 0.49, 0.2032, 0.4854, 0.1582, 0.4717, 0.1167, 0.4496, 0.08029, 0.4197, 0.05045, 0.3833, 0.02827, 0.3418, 0.01461, 0.2968, 0.01, 0.25, 0.01461, 0.2032, 0.02827, 0.1582, 0.05045, 0.1167, 0.08029, 0.08029, 0.1167, 0.05045, 0.1582, 0.02827, 0.2032, 0.01461, 0.25, 0.01, 0.2968, 0.01461, 0.3418, 0.02827, 0.3833, 0.05045, 0.4197, 0.08029, 0.4496, 0.1167, 0.4717, 0.1582, 0.4854, 0.2032, 0.49, 0.25, 0.4854, 0.2968, 0.4717, 0.3418, 0.4496, 0.3833, 0.4197, 0.4197, 0.3833, 0.4496, 0.3418, 0.4717, 0.0625, 0.5, 0.0625, 1.0, 0.03125, 1.0, 0.03125, 0.5, 0.03125, 0.5, 0.03125, 1.0, 0.0, 1.0, 0.0, 0.5, 0.75, 0.49, 0.7968, 0.4854, 0.8418, 0.4717, 0.8833, 0.4496, 0.9197, 0.4197, 0.9496, 0.3833, 0.9717, 0.3418, 0.9854, 0.2968, 0.99, 0.25, 0.9854, 0.2032, 0.9717, 0.1582, 0.9496, 0.1167, 0.9197, 0.08029, 0.8833, 0.05045, 0.8418, 0.02827, 0.7968, 0.01461, 0.75, 0.01, 0.7032, 0.01461, 0.6582, 0.02827, 0.6167, 0.05045, 0.5803, 0.08029, 0.5504, 0.1167, 0.5283, 0.1582, 0.5146, 0.2032, 0.51, 0.25, 0.5146, 0.2968, 0.5283, 0.3418, 0.5504, 0.3833, 0.5803, 0.4197, 0.6167, 0.4496, 0.6582, 0.4717, 0.7032, 0.4854])
me_cylinder_003.update()
me_cube_002 = bpy.data.meshes.new('Cube.002')
me_cube_002.from_pydata([(-2.0, -1.0, -1.0), (-2.0, -1.0, 1.0), (-2.0, 1.0, -1.0), (-2.0, 1.0, 1.0), (-9.537e-07, -1.0, -1.0), (-9.537e-07, -1.0, 1.0), (-9.537e-07, 1.0, -1.0), (-9.537e-07, 1.0, 1.0)], [], [(0, 1, 3, 2), (2, 3, 7, 6), (6, 7, 5, 4), (4, 5, 1, 0), (2, 6, 4, 0), (7, 3, 1, 5)])
_uv = me_cube_002.uv_layers.new(name='UVMap')
_uv.uv.foreach_set('vector', [0.375, 0.0, 0.625, 0.0, 0.625, 0.25, 0.375, 0.25, 0.375, 0.25, 0.625, 0.25, 0.625, 0.5, 0.375, 0.5, 0.375, 0.5, 0.625, 0.5, 0.625, 0.75, 0.375, 0.75, 0.375, 0.75, 0.625, 0.75, 0.625, 1.0, 0.375, 1.0, 0.125, 0.5, 0.375, 0.5, 0.375, 0.75, 0.125, 0.75, 0.625, 0.5, 0.875, 0.5, 0.875, 0.75, 0.625, 0.75])
me_cube_002.update()

# ---- objects
ob_cube = bpy.data.objects.new('Cube', me_cube)
ob_cylinder = bpy.data.objects.new('Cylinder', me_cylinder)
ob_cube_001 = bpy.data.objects.new('Cube.001', me_cube_001)
ob_cylinder_001 = bpy.data.objects.new('Cylinder.001', me_cylinder_001)
ob_cube_002 = bpy.data.objects.new('Cube.002', me_cube_003)
ob_cylinder_002 = bpy.data.objects.new('Cylinder.002', me_cylinder_002)
ob_cylinder_003 = bpy.data.objects.new('Cylinder.003', me_cylinder_003)
ob_cube_003 = bpy.data.objects.new('Cube.003', me_cube_002)

# ---- transforms, parenting, visibility, modifiers, constraints
ob_cube.location = (0.0, 0.0, 0.0)
ob_cube.scale = (60.72, 28.45, 2.5)
ob_cube.lock_rotations_4d = False
ob_cube.empty_display_type = 'ARROWS'
ob_cube.lineart.crease_threshold = 0.0
_m = ob_cube.modifiers.new('Boolean', 'BOOLEAN')
_m.object = ob_cylinder
_m = ob_cube.modifiers.new('Boolean.001', 'BOOLEAN')
_m.object = ob_cube_001
_m = ob_cube.modifiers.new('Mirror', 'MIRROR')
_m.merge_threshold = 0.1
_m = ob_cube.modifiers.new('Boolean.002', 'BOOLEAN')
_m.object = ob_cylinder_001
_m = ob_cube.modifiers.new('Boolean.003', 'BOOLEAN')
_m.object = ob_cube_002
_m = ob_cube.modifiers.new('Boolean.004', 'BOOLEAN')
_m.object = ob_cylinder_002
_m = ob_cube.modifiers.new('Boolean.005', 'BOOLEAN')
_m.object = ob_cylinder_003
_m = ob_cube.modifiers.new('Mirror.001', 'MIRROR')
_m.use_axis = (False, True, False)
_m = ob_cube.modifiers.new('Boolean.006', 'BOOLEAN')
_m.object = ob_cube_003
ob_cylinder.location = (60.0, 0.0, 0.0)
ob_cylinder.scale = (41.5, 41.5, 20.0)
ob_cube_001.location = (0.0, 0.0, 0.0)
ob_cube_001.scale = (39.28, 26.12, 20.0)
ob_cylinder_001.location = (111.5, 56.99, 11.4)
ob_cylinder_001.rotation_euler = (1.571, 0.0, 0.0)
ob_cylinder_001.scale = (1.7, 1.85, 150.0)
_m = ob_cylinder_001.modifiers.new('Array', 'ARRAY')
_m.count = 4
_m.use_constant_offset = True
_m.constant_offset_displace = (-43.51, 0.0, 0.0)
_m.use_relative_offset = False
_m.relative_offset_displace = (0.0, 0.0, 0.0)
ob_cube_002.location = (122.0, -1.0, 1.0)
ob_cube_002.scale = (8.0, 25.65, 10.0)
ob_cylinder_002.location = (113.5, 44.3, 26.67)
ob_cylinder_002.scale = (2.05, 2.05, 150.0)
_m = ob_cylinder_002.modifiers.new('Array', 'ARRAY')
_m.use_constant_offset = True
_m.constant_offset_displace = (0.0, -14.62, 0.0)
_m.use_relative_offset = False
ob_cylinder_003.location = (-108.4, 37.69, 26.67)
ob_cylinder_003.scale = (2.5, 2.5, 150.0)
_m = ob_cylinder_003.modifiers.new('Array', 'ARRAY')
_m.use_constant_offset = True
_m.constant_offset_displace = (0.0, -9.172, 0.0)
_m.use_relative_offset = False
ob_cube_003.location = (-116.3, 20.62, 13.09)
ob_cube_003.scale = (11.93, 115.2, 11.93)

# ---- collection membership
col_collection.objects.link(ob_cube)
col_collection.objects.link(ob_cylinder)
col_collection.objects.link(ob_cube_001)
col_collection.objects.link(ob_cylinder_001)
col_collection.objects.link(ob_cube_002)
col_collection.objects.link(ob_cylinder_002)
col_collection.objects.link(ob_cylinder_003)
col_collection.objects.link(ob_cube_003)

# ---- scene / render settings (as saved in the file)
scene.frame_start = 1; scene.frame_end = 250; scene.frame_set(1)
scene.render.engine = 'BLENDER_EEVEE_NEXT'
scene.cycles.sampling_pattern = 'TABULATED_SOBOL'
scene.cycles.use_light_tree = False
scene.view_settings.view_transform = 'Filmic'
bpy.context.view_layer.update()

# ---- added for rendering (the .blend has no active camera and no usable light): camera, sun
cam_auto = bpy.data.cameras.new('AutoCamera')
cam_auto.lens = 50.0
cam_auto.sensor_width = 36.0
cam_auto.clip_end = 8112.9
ob_auto_camera = bpy.data.objects.new('AutoCamera', cam_auto)
scene.collection.objects.link(ob_auto_camera)
ob_auto_camera.location = (453.216, -498.509, 396.492)
ob_auto_camera.rotation_euler = (1.09748, -7.21219e-08, 0.694738)
scene.camera = ob_auto_camera
light_auto_sun = bpy.data.lights.new('AutoSun', 'SUN')
light_auto_sun.energy = 3.0
light_auto_sun.angle = 0.0523599
ob_auto_sun = bpy.data.objects.new('AutoSun', light_auto_sun)
scene.collection.objects.link(ob_auto_sun)
ob_auto_sun.rotation_euler = (0.872665, 0.174533, 0.523599)
bpy.context.view_layer.update()
